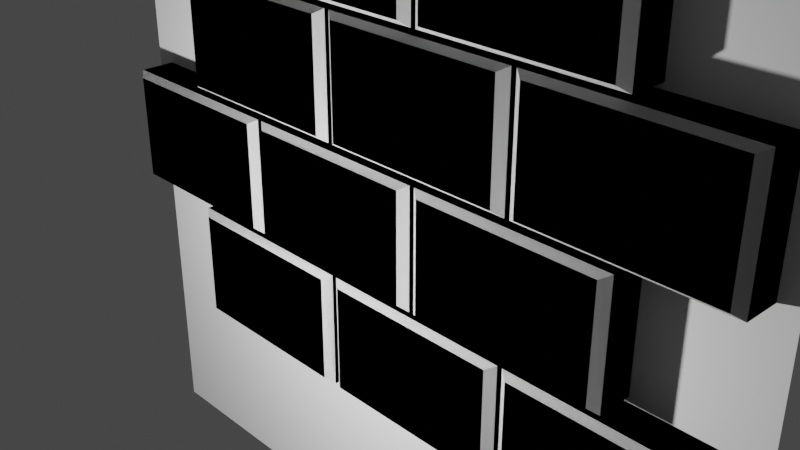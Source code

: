 # Source: wallStone.blend  (saved by Blender 3.1.7; exported with 4.5.12 LTS)
import bpy
from mathutils import Matrix  # noqa: F401  (used for matrix-valued properties, if any)

bpy.ops.wm.read_factory_settings(use_empty=True)
scene = bpy.context.scene
scene.name = 'Scene'

# ---- collections
col_collection = bpy.data.collections.new('Collection'); scene.collection.children.link(col_collection)

# ---- world
world_world = bpy.data.worlds.new('World'); scene.world = world_world
world_world.use_nodes = True; world_world.node_tree.nodes.clear()
_N = world_world.node_tree.nodes; _L = world_world.node_tree.links
n0 = _N.new('ShaderNodeOutputWorld'); n0.name = 'World Output'; n0.location = (300, 300)
n1 = _N.new('ShaderNodeBackground'); n1.name = 'Background'; n1.location = (10, 300)
n1.inputs[0].default_value = (0.05088, 0.05088, 0.05088, 1.0)
_L.new(n1.outputs[0], n0.inputs[0])
n0.is_active_output = True
world_world.color = (0.05088, 0.05088, 0.05088)
world_world.use_sun_shadow = False
world_world.sun_shadow_jitter_overblur = 0.0

# ---- cameras
cam_camera = bpy.data.cameras.new('Camera')
cam_camera.clip_end = 100.0
cam_camera.ortho_scale = 7.314

# ---- lights
light_light = bpy.data.lights.new('Light', 'POINT')
light_light.transmission_factor = 0.0
light_light.energy = 1000.0
light_light.shadow_soft_size = 0.1
light_light.shadow_maximum_resolution = 0.006
light_light.use_absolute_resolution = True

# ---- meshes
me_plane = bpy.data.meshes.new('Plane')
me_plane.from_pydata([(-1.0, -1.0, 0.0), (1.0, -1.0, 0.0), (-1.0, 1.0, 0.0), (1.0, 1.0, 0.0)], [], [(0, 1, 3, 2)])
_uv = me_plane.uv_layers.new(name='UVMap')
_uv.uv.foreach_set('vector', [0.0, 0.0, 1.0, 0.0, 1.0, 1.0, 0.0, 1.0])
me_plane.use_remesh_fix_poles = True
me_plane.use_remesh_preserve_attributes = False
me_plane.update()
me_cube_018 = bpy.data.meshes.new('Cube.018')
me_cube_018.from_pydata([(1.025, -0.7112, 9.317), (0.9365, -1.0, 9.228), (1.025, -0.7112, 7.317), (0.9365, -1.0, 7.406), (-0.9747, -0.7112, 9.317), (-0.8859, -1.0, 9.228), (1.024, -0.7112, 5.112), (0.9351, -1.0, 5.023), (1.024, -0.7112, 3.112), (0.9351, -1.0, 3.201), (-0.9761, -0.7112, 5.112), (-0.8872, -1.0, 5.023), (-0.9761, -0.7112, 3.112), (-0.8872, -1.0, 3.201), (1.024, 1.0, 5.112), (1.024, 1.0, 3.112), (-0.9761, 1.0, 5.112), (-0.9761, 1.0, 3.112), (-3.079, -0.7112, 5.112), (-3.168, -1.0, 5.023), (-3.079, -0.7112, 3.112), (-3.168, -1.0, 3.201), (-5.079, -0.7112, 5.112), (-4.99, -1.0, 5.023), (-5.079, -0.7112, 3.112), (-4.99, -1.0, 3.201), (-3.079, 1.0, 5.112), (-3.079, 1.0, 3.112), (-5.079, 1.0, 5.112), (-5.079, 1.0, 3.112), (-1.028, -0.7112, 5.112), (-1.116, -1.0, 5.023), (-1.028, -0.7112, 3.112), (-1.116, -1.0, 3.201), (-3.028, -0.7112, 5.112), (-2.939, -1.0, 5.023), (-3.028, -0.7112, 3.112), (-2.939, -1.0, 3.201), (-1.028, 1.0, 5.112), (-1.028, 1.0, 3.112), (-3.028, 1.0, 5.112), (-3.028, 1.0, 3.112), (-4.055, 1.0, 5.202), (-4.055, 1.0, 7.202), (-2.055, 1.0, 5.202), (-2.055, 1.0, 7.202), (-3.966, -1.0, 5.291), (-4.055, -0.7112, 5.202), (-3.966, -1.0, 7.114), (-4.055, -0.7112, 7.202), (-2.144, -1.0, 5.291), (-2.055, -0.7112, 5.202), (-2.144, -1.0, 7.114), (-2.055, -0.7112, 7.202), (-6.107, 1.0, 5.202), (-6.107, 1.0, 7.202), (-4.107, 1.0, 5.202), (-4.107, 1.0, 7.202), (-6.018, -1.0, 5.291), (-6.107, -0.7112, 5.202), (-0.9747, -0.7112, 7.317), (-0.8859, -1.0, 7.406), (-6.018, -1.0, 7.114), (-6.107, -0.7112, 7.202), (1.025, 1.0, 9.317), (1.025, 1.0, 7.317), (-0.9747, 1.0, 9.317), (-0.9747, 1.0, 7.317), (-4.195, -1.0, 5.291), (-4.107, -0.7112, 5.202), (-4.195, -1.0, 7.114), (-4.107, -0.7112, 7.202), (-2.003, 1.0, 5.202), (-2.003, 1.0, 7.202), (-0.003475, 1.0, 5.202), (-0.003475, 1.0, 7.202), (-1.915, -1.0, 5.291), (-2.003, -0.7112, 5.202), (-1.915, -1.0, 7.114), (-2.003, -0.7112, 7.202), (-0.09228, -1.0, 5.291), (-0.003475, -0.7112, 5.202), (-0.09228, -1.0, 7.114), (-0.003475, -0.7112, 7.202), (-3.078, -0.7112, 9.317), (-3.167, -1.0, 9.228), (-3.078, -0.7112, 7.317), (-3.167, -1.0, 7.406), (-5.078, -0.7112, 9.317), (-4.989, -1.0, 9.228), (-5.078, -0.7112, 7.317), (-4.989, -1.0, 7.406), (-3.078, 1.0, 9.317), (-3.078, 1.0, 7.317), (-5.078, 1.0, 9.317), (-5.078, 1.0, 7.317), (-1.026, -0.7112, 9.317), (-1.115, -1.0, 9.228), (-1.026, -0.7112, 7.317), (-1.115, -1.0, 7.406), (-3.026, -0.7112, 9.317), (-2.938, -1.0, 9.228), (-3.026, -0.7112, 7.317), (-2.938, -1.0, 7.406), (-1.026, 1.0, 9.317), (-1.026, 1.0, 7.317), (-3.026, 1.0, 9.317), (-3.026, 1.0, 7.317), (-1.998, 1.0, 9.408), (-1.998, 1.0, 11.41), (0.001891, 1.0, 9.408), (0.001891, 1.0, 11.41), (-1.909, -1.0, 9.497), (-1.998, -0.7112, 9.408), (-1.909, -1.0, 11.32), (-1.998, -0.7112, 11.41), (-0.08692, -1.0, 9.497), (0.001891, -0.7112, 9.408), (-0.08692, -1.0, 11.32), (0.001891, -0.7112, 11.41), (-4.05, 1.0, 9.408), (-4.05, 1.0, 11.41), (-2.05, 1.0, 9.408), (-2.05, 1.0, 11.41), (-3.961, -1.0, 9.497), (-4.05, -0.7112, 9.408), (-3.961, -1.0, 11.32), (-4.05, -0.7112, 11.41), (-2.139, -1.0, 9.497), (-2.05, -0.7112, 9.408), (-2.139, -1.0, 11.32), (-2.05, -0.7112, 11.41), (-6.101, 1.0, 9.408), (-6.101, 1.0, 11.41), (-4.101, 1.0, 9.408), (-4.101, 1.0, 11.41), (-6.012, -1.0, 9.497), (-6.101, -0.7112, 9.408), (-6.012, -1.0, 11.32), (-6.101, -0.7112, 11.41), (-4.19, -1.0, 9.497), (-4.101, -0.7112, 9.408), (-4.19, -1.0, 11.32), (-4.101, -0.7112, 11.41)], [], [(60, 4, 66, 67), (64, 66, 4, 0), (19, 21, 20, 18), (9, 7, 11, 13), (12, 10, 16, 17), (26, 28, 22, 18), (27, 26, 18, 20), (17, 16, 14, 15), (29, 27, 20, 24), (14, 16, 10, 6), (21, 19, 23, 25), (18, 22, 23, 19), (24, 20, 21, 25), (25, 23, 22, 24), (29, 28, 26, 27), (39, 38, 30, 32), (30, 34, 35, 31), (24, 22, 28, 29), (36, 32, 33, 37), (31, 33, 32, 30), (33, 31, 35, 37), (37, 35, 34, 36), (41, 39, 32, 36), (38, 40, 34, 30), (41, 40, 38, 39), (15, 14, 6, 8), (6, 10, 11, 7), (36, 34, 40, 41), (12, 8, 9, 13), (7, 9, 8, 6), (72, 74, 81, 77), (17, 15, 8, 12), (76, 78, 79, 77), (13, 11, 10, 12), (83, 79, 78, 82), (77, 81, 80, 76), (50, 52, 48, 46), (74, 75, 83, 81), (47, 49, 43, 42), (42, 43, 45, 44), (42, 44, 51, 47), (82, 80, 81, 83), (46, 48, 49, 47), (45, 43, 49, 53), (53, 49, 48, 52), (47, 51, 50, 46), (68, 70, 62, 58), (44, 45, 53, 51), (59, 63, 55, 54), (54, 55, 57, 56), (59, 69, 68, 58), (52, 50, 51, 53), (71, 63, 62, 70), (67, 66, 64, 65), (58, 62, 63, 59), (3, 1, 5, 61), (56, 57, 71, 69), (54, 56, 69, 59), (70, 68, 69, 71), (57, 55, 63, 71), (85, 87, 86, 84), (72, 73, 75, 74), (77, 79, 73, 72), (80, 82, 78, 76), (95, 93, 86, 90), (90, 86, 87, 91), (93, 92, 84, 86), (84, 88, 89, 85), (91, 89, 88, 90), (75, 73, 79, 83), (97, 99, 98, 96), (92, 94, 88, 84), (87, 85, 89, 91), (90, 88, 94, 95), (107, 105, 98, 102), (102, 98, 99, 103), (105, 104, 96, 98), (96, 100, 101, 97), (103, 101, 100, 102), (95, 94, 92, 93), (1, 3, 2, 0), (104, 106, 100, 96), (99, 97, 101, 103), (102, 100, 106, 107), (67, 65, 2, 60), (60, 2, 3, 61), (65, 64, 0, 2), (0, 4, 5, 1), (61, 5, 4, 60), (107, 106, 104, 105), (116, 118, 114, 112), (108, 109, 111, 110), (111, 109, 115, 119), (113, 115, 109, 108), (110, 111, 119, 117), (112, 114, 115, 113), (118, 116, 117, 119), (113, 117, 116, 112), (119, 115, 114, 118), (108, 110, 117, 113), (128, 130, 126, 124), (120, 121, 123, 122), (123, 121, 127, 131), (125, 127, 121, 120), (122, 123, 131, 129), (124, 126, 127, 125), (130, 128, 129, 131), (125, 129, 128, 124), (131, 127, 126, 130), (120, 122, 129, 125), (140, 142, 138, 136), (132, 133, 135, 134), (135, 133, 139, 143), (137, 139, 133, 132), (134, 135, 143, 141), (136, 138, 139, 137), (142, 140, 141, 143), (137, 141, 140, 136), (143, 139, 138, 142), (132, 134, 141, 137)])
_uv = me_cube_018.uv_layers.new(name='UVMap')
_uv.uv.foreach_set('vector', [0.375, 0.0361, 0.625, 0.0361, 0.625, 0.25, 0.375, 0.25, 0.625, 0.5, 0.875, 0.5, 0.875, 0.7139, 0.625, 0.7139, 0.6139, 0.7611, 0.3861, 0.7611, 0.375, 0.7139, 0.625, 0.7139, 0.3861, 0.7611, 0.6139, 0.7611, 0.6139, 0.9889, 0.3861, 0.9889, 0.375, 0.0361, 0.625, 0.0361, 0.625, 0.25, 0.375, 0.25, 0.625, 0.5, 0.875, 0.5, 0.875, 0.7139, 0.625, 0.7139, 0.375, 0.5, 0.625, 0.5, 0.625, 0.7139, 0.375, 0.7139, 0.375, 0.25, 0.625, 0.25, 0.625, 0.5, 0.375, 0.5, 0.125, 0.5, 0.375, 0.5, 0.375, 0.7139, 0.125, 0.7139, 0.625, 0.5, 0.875, 0.5, 0.875, 0.7139, 0.625, 0.7139, 0.3861, 0.7611, 0.6139, 0.7611, 0.6139, 0.9889, 0.3861, 0.9889, 0.6375, 0.75, 0.6313, 1.006, 0.6139, 0.9889, 0.6139, 0.7611, 0.3687, 1.006, 0.3625, 0.75, 0.3861, 0.7611, 0.3861, 0.9889, 0.3861, 0.9889, 0.6139, 0.9889, 0.6313, 1.006, 0.3687, 1.006, 0.375, 0.25, 0.625, 0.25, 0.625, 0.5, 0.375, 0.5, 0.375, 0.5, 0.625, 0.5, 0.625, 0.7139, 0.375, 0.7139, 0.6375, 0.75, 0.6313, 1.006, 0.6139, 0.9889, 0.6139, 0.7611, 0.375, 0.0361, 0.625, 0.0361, 0.625, 0.25, 0.375, 0.25, 0.3687, 1.006, 0.3625, 0.75, 0.3861, 0.7611, 0.3861, 0.9889, 0.6139, 0.7611, 0.3861, 0.7611, 0.375, 0.7139, 0.625, 0.7139, 0.3861, 0.7611, 0.6139, 0.7611, 0.6139, 0.9889, 0.3861, 0.9889, 0.3861, 0.9889, 0.6139, 0.9889, 0.6313, 1.006, 0.3687, 1.006, 0.125, 0.5, 0.375, 0.5, 0.375, 0.7139, 0.125, 0.7139, 0.625, 0.5, 0.875, 0.5, 0.875, 0.7139, 0.625, 0.7139, 0.375, 0.25, 0.625, 0.25, 0.625, 0.5, 0.375, 0.5, 0.375, 0.5, 0.625, 0.5, 0.625, 0.7139, 0.375, 0.7139, 0.6375, 0.75, 0.6313, 1.006, 0.6139, 0.9889, 0.6139, 0.7611, 0.375, 0.0361, 0.625, 0.0361, 0.625, 0.25, 0.375, 0.25, 0.3687, 1.006, 0.3625, 0.75, 0.3861, 0.7611, 0.3861, 0.9889, 0.6139, 0.7611, 0.3861, 0.7611, 0.375, 0.7139, 0.625, 0.7139, 0.125, 0.5, 0.375, 0.5, 0.375, 0.7139, 0.125, 0.7139, 0.125, 0.5, 0.375, 0.5, 0.375, 0.7139, 0.125, 0.7139, 0.3861, 0.9889, 0.6139, 0.9889, 0.6313, 1.006, 0.3687, 1.006, 0.3861, 0.9889, 0.6139, 0.9889, 0.6313, 1.006, 0.3687, 1.006, 0.6375, 0.75, 0.6313, 1.006, 0.6139, 0.9889, 0.6139, 0.7611, 0.3687, 1.006, 0.3625, 0.75, 0.3861, 0.7611, 0.3861, 0.9889, 0.3861, 0.7611, 0.6139, 0.7611, 0.6139, 0.9889, 0.3861, 0.9889, 0.375, 0.5, 0.625, 0.5, 0.625, 0.7139, 0.375, 0.7139, 0.375, 0.0361, 0.625, 0.0361, 0.625, 0.25, 0.375, 0.25, 0.375, 0.25, 0.625, 0.25, 0.625, 0.5, 0.375, 0.5, 0.125, 0.5, 0.375, 0.5, 0.375, 0.7139, 0.125, 0.7139, 0.6139, 0.7611, 0.3861, 0.7611, 0.375, 0.7139, 0.625, 0.7139, 0.3861, 0.9889, 0.6139, 0.9889, 0.6313, 1.006, 0.3687, 1.006, 0.625, 0.5, 0.875, 0.5, 0.875, 0.7139, 0.625, 0.7139, 0.6375, 0.75, 0.6313, 1.006, 0.6139, 0.9889, 0.6139, 0.7611, 0.3687, 1.006, 0.3625, 0.75, 0.3861, 0.7611, 0.3861, 0.9889, 0.3861, 0.7611, 0.6139, 0.7611, 0.6139, 0.9889, 0.3861, 0.9889, 0.375, 0.5, 0.625, 0.5, 0.625, 0.7139, 0.375, 0.7139, 0.375, 0.0361, 0.625, 0.0361, 0.625, 0.25, 0.375, 0.25, 0.375, 0.25, 0.625, 0.25, 0.625, 0.5, 0.375, 0.5, 0.3687, 1.006, 0.3625, 0.75, 0.3861, 0.7611, 0.3861, 0.9889, 0.6139, 0.7611, 0.3861, 0.7611, 0.375, 0.7139, 0.625, 0.7139, 0.6375, 0.75, 0.6313, 1.006, 0.6139, 0.9889, 0.6139, 0.7611, 0.375, 0.25, 0.625, 0.25, 0.625, 0.5, 0.375, 0.5, 0.3861, 0.9889, 0.6139, 0.9889, 0.6313, 1.006, 0.3687, 1.006, 0.3861, 0.7611, 0.6139, 0.7611, 0.6139, 0.9889, 0.3861, 0.9889, 0.375, 0.5, 0.625, 0.5, 0.625, 0.7139, 0.375, 0.7139, 0.125, 0.5, 0.375, 0.5, 0.375, 0.7139, 0.125, 0.7139, 0.6139, 0.7611, 0.3861, 0.7611, 0.375, 0.7139, 0.625, 0.7139, 0.625, 0.5, 0.875, 0.5, 0.875, 0.7139, 0.625, 0.7139, 0.6139, 0.7611, 0.3861, 0.7611, 0.375, 0.7139, 0.625, 0.7139, 0.375, 0.25, 0.625, 0.25, 0.625, 0.5, 0.375, 0.5, 0.375, 0.0361, 0.625, 0.0361, 0.625, 0.25, 0.375, 0.25, 0.3861, 0.7611, 0.6139, 0.7611, 0.6139, 0.9889, 0.3861, 0.9889, 0.125, 0.5, 0.375, 0.5, 0.375, 0.7139, 0.125, 0.7139, 0.3687, 1.006, 0.3625, 0.75, 0.3861, 0.7611, 0.3861, 0.9889, 0.375, 0.5, 0.625, 0.5, 0.625, 0.7139, 0.375, 0.7139, 0.6375, 0.75, 0.6313, 1.006, 0.6139, 0.9889, 0.6139, 0.7611, 0.3861, 0.9889, 0.6139, 0.9889, 0.6313, 1.006, 0.3687, 1.006, 0.625, 0.5, 0.875, 0.5, 0.875, 0.7139, 0.625, 0.7139, 0.6139, 0.7611, 0.3861, 0.7611, 0.375, 0.7139, 0.625, 0.7139, 0.625, 0.5, 0.875, 0.5, 0.875, 0.7139, 0.625, 0.7139, 0.3861, 0.7611, 0.6139, 0.7611, 0.6139, 0.9889, 0.3861, 0.9889, 0.375, 0.0361, 0.625, 0.0361, 0.625, 0.25, 0.375, 0.25, 0.125, 0.5, 0.375, 0.5, 0.375, 0.7139, 0.125, 0.7139, 0.3687, 1.006, 0.3625, 0.75, 0.3861, 0.7611, 0.3861, 0.9889, 0.375, 0.5, 0.625, 0.5, 0.625, 0.7139, 0.375, 0.7139, 0.6375, 0.75, 0.6313, 1.006, 0.6139, 0.9889, 0.6139, 0.7611, 0.3861, 0.9889, 0.6139, 0.9889, 0.6313, 1.006, 0.3687, 1.006, 0.375, 0.25, 0.625, 0.25, 0.625, 0.5, 0.375, 0.5, 0.6139, 0.7611, 0.3861, 0.7611, 0.375, 0.7139, 0.625, 0.7139, 0.625, 0.5, 0.875, 0.5, 0.875, 0.7139, 0.625, 0.7139, 0.3861, 0.7611, 0.6139, 0.7611, 0.6139, 0.9889, 0.3861, 0.9889, 0.375, 0.0361, 0.625, 0.0361, 0.625, 0.25, 0.375, 0.25, 0.125, 0.5, 0.375, 0.5, 0.375, 0.7139, 0.125, 0.7139, 0.3687, 1.006, 0.3625, 0.75, 0.3861, 0.7611, 0.3861, 0.9889, 0.375, 0.5, 0.625, 0.5, 0.625, 0.7139, 0.375, 0.7139, 0.6375, 0.75, 0.6313, 1.006, 0.6139, 0.9889, 0.6139, 0.7611, 0.3861, 0.9889, 0.6139, 0.9889, 0.6313, 1.006, 0.3687, 1.006, 0.375, 0.25, 0.625, 0.25, 0.625, 0.5, 0.375, 0.5, 0.3861, 0.7611, 0.6139, 0.7611, 0.6139, 0.9889, 0.3861, 0.9889, 0.375, 0.25, 0.625, 0.25, 0.625, 0.5, 0.375, 0.5, 0.625, 0.5, 0.875, 0.5, 0.875, 0.7139, 0.625, 0.7139, 0.375, 0.0361, 0.625, 0.0361, 0.625, 0.25, 0.375, 0.25, 0.375, 0.5, 0.625, 0.5, 0.625, 0.7139, 0.375, 0.7139, 0.3861, 0.9889, 0.6139, 0.9889, 0.6313, 1.006, 0.3687, 1.006, 0.6139, 0.7611, 0.3861, 0.7611, 0.375, 0.7139, 0.625, 0.7139, 0.3687, 1.006, 0.3625, 0.75, 0.3861, 0.7611, 0.3861, 0.9889, 0.6375, 0.75, 0.6313, 1.006, 0.6139, 0.9889, 0.6139, 0.7611, 0.125, 0.5, 0.375, 0.5, 0.375, 0.7139, 0.125, 0.7139, 0.3861, 0.7611, 0.6139, 0.7611, 0.6139, 0.9889, 0.3861, 0.9889, 0.375, 0.25, 0.625, 0.25, 0.625, 0.5, 0.375, 0.5, 0.625, 0.5, 0.875, 0.5, 0.875, 0.7139, 0.625, 0.7139, 0.375, 0.0361, 0.625, 0.0361, 0.625, 0.25, 0.375, 0.25, 0.375, 0.5, 0.625, 0.5, 0.625, 0.7139, 0.375, 0.7139, 0.3861, 0.9889, 0.6139, 0.9889, 0.6313, 1.006, 0.3687, 1.006, 0.6139, 0.7611, 0.3861, 0.7611, 0.375, 0.7139, 0.625, 0.7139, 0.3687, 1.006, 0.3625, 0.75, 0.3861, 0.7611, 0.3861, 0.9889, 0.6375, 0.75, 0.6313, 1.006, 0.6139, 0.9889, 0.6139, 0.7611, 0.125, 0.5, 0.375, 0.5, 0.375, 0.7139, 0.125, 0.7139, 0.3861, 0.7611, 0.6139, 0.7611, 0.6139, 0.9889, 0.3861, 0.9889, 0.375, 0.25, 0.625, 0.25, 0.625, 0.5, 0.375, 0.5, 0.625, 0.5, 0.875, 0.5, 0.875, 0.7139, 0.625, 0.7139, 0.375, 0.0361, 0.625, 0.0361, 0.625, 0.25, 0.375, 0.25, 0.375, 0.5, 0.625, 0.5, 0.625, 0.7139, 0.375, 0.7139, 0.3861, 0.9889, 0.6139, 0.9889, 0.6313, 1.006, 0.3687, 1.006, 0.6139, 0.7611, 0.3861, 0.7611, 0.375, 0.7139, 0.625, 0.7139, 0.3687, 1.006, 0.3625, 0.75, 0.3861, 0.7611, 0.3861, 0.9889, 0.6375, 0.75, 0.6313, 1.006, 0.6139, 0.9889, 0.6139, 0.7611, 0.125, 0.5, 0.375, 0.5, 0.375, 0.7139, 0.125, 0.7139])
me_cube_018.use_remesh_fix_poles = True
me_cube_018.use_remesh_preserve_attributes = False
me_cube_018.update()
me_cube_020 = bpy.data.meshes.new('Cube.020')
me_cube_020.from_pydata([(1.025, -0.7112, 9.317), (0.9365, -1.0, 9.228), (1.025, -0.7112, 7.317), (0.9365, -1.0, 7.406), (-0.9747, -0.7112, 9.317), (-0.8859, -1.0, 9.228), (1.024, -0.7112, 5.112), (0.9351, -1.0, 5.023), (1.024, -0.7112, 3.112), (0.9351, -1.0, 3.201), (-0.9761, -0.7112, 5.112), (-0.8872, -1.0, 5.023), (-0.9761, -0.7112, 3.112), (-0.8872, -1.0, 3.201), (1.024, 1.0, 5.112), (1.024, 1.0, 3.112), (-0.9761, 1.0, 5.112), (-0.9761, 1.0, 3.112), (-3.079, -0.7112, 5.112), (-3.168, -1.0, 5.023), (-3.079, -0.7112, 3.112), (-3.168, -1.0, 3.201), (-5.079, -0.7112, 5.112), (-4.99, -1.0, 5.023), (-5.079, -0.7112, 3.112), (-4.99, -1.0, 3.201), (-3.079, 1.0, 5.112), (-3.079, 1.0, 3.112), (-5.079, 1.0, 5.112), (-5.079, 1.0, 3.112), (-1.028, -0.7112, 5.112), (-1.116, -1.0, 5.023), (-1.028, -0.7112, 3.112), (-1.116, -1.0, 3.201), (-3.028, -0.7112, 5.112), (-2.939, -1.0, 5.023), (-3.028, -0.7112, 3.112), (-2.939, -1.0, 3.201), (-1.028, 1.0, 5.112), (-1.028, 1.0, 3.112), (-3.028, 1.0, 5.112), (-3.028, 1.0, 3.112), (-4.055, 1.0, 5.202), (-4.055, 1.0, 7.202), (-2.055, 1.0, 5.202), (-2.055, 1.0, 7.202), (-3.966, -1.0, 5.291), (-4.055, -0.7112, 5.202), (-3.966, -1.0, 7.114), (-4.055, -0.7112, 7.202), (-2.144, -1.0, 5.291), (-2.055, -0.7112, 5.202), (-2.144, -1.0, 7.114), (-2.055, -0.7112, 7.202), (-6.107, 1.0, 5.202), (-6.107, 1.0, 7.202), (-4.107, 1.0, 5.202), (-4.107, 1.0, 7.202), (-6.018, -1.0, 5.291), (-6.107, -0.7112, 5.202), (-0.9747, -0.7112, 7.317), (-0.8859, -1.0, 7.406), (-6.018, -1.0, 7.114), (-6.107, -0.7112, 7.202), (1.025, 1.0, 9.317), (1.025, 1.0, 7.317), (-0.9747, 1.0, 9.317), (-0.9747, 1.0, 7.317), (-4.195, -1.0, 5.291), (-4.107, -0.7112, 5.202), (-4.195, -1.0, 7.114), (-4.107, -0.7112, 7.202), (-2.003, 1.0, 5.202), (-2.003, 1.0, 7.202), (-0.003475, 1.0, 5.202), (-0.003475, 1.0, 7.202), (-1.915, -1.0, 5.291), (-2.003, -0.7112, 5.202), (-1.915, -1.0, 7.114), (-2.003, -0.7112, 7.202), (-0.09228, -1.0, 5.291), (-0.003475, -0.7112, 5.202), (-0.09228, -1.0, 7.114), (-0.003475, -0.7112, 7.202), (-3.078, -0.7112, 9.317), (-3.167, -1.0, 9.228), (-3.078, -0.7112, 7.317), (-3.167, -1.0, 7.406), (-5.078, -0.7112, 9.317), (-4.989, -1.0, 9.228), (-5.078, -0.7112, 7.317), (-4.989, -1.0, 7.406), (-3.078, 1.0, 9.317), (-3.078, 1.0, 7.317), (-5.078, 1.0, 9.317), (-5.078, 1.0, 7.317), (-1.026, -0.7112, 9.317), (-1.115, -1.0, 9.228), (-1.026, -0.7112, 7.317), (-1.115, -1.0, 7.406), (-3.026, -0.7112, 9.317), (-2.938, -1.0, 9.228), (-3.026, -0.7112, 7.317), (-2.938, -1.0, 7.406), (-1.026, 1.0, 9.317), (-1.026, 1.0, 7.317), (-3.026, 1.0, 9.317), (-3.026, 1.0, 7.317), (-1.998, 1.0, 9.408), (-1.998, 1.0, 11.41), (0.001891, 1.0, 9.408), (0.001891, 1.0, 11.41), (-1.909, -1.0, 9.497), (-1.998, -0.7112, 9.408), (-1.909, -1.0, 11.32), (-1.998, -0.7112, 11.41), (-0.08692, -1.0, 9.497), (0.001891, -0.7112, 9.408), (-0.08692, -1.0, 11.32), (0.001891, -0.7112, 11.41), (-4.05, 1.0, 9.408), (-4.05, 1.0, 11.41), (-2.05, 1.0, 9.408), (-2.05, 1.0, 11.41), (-3.961, -1.0, 9.497), (-4.05, -0.7112, 9.408), (-3.961, -1.0, 11.32), (-4.05, -0.7112, 11.41), (-2.139, -1.0, 9.497), (-2.05, -0.7112, 9.408), (-2.139, -1.0, 11.32), (-2.05, -0.7112, 11.41), (-6.101, 1.0, 9.408), (-6.101, 1.0, 11.41), (-4.101, 1.0, 9.408), (-4.101, 1.0, 11.41), (-6.012, -1.0, 9.497), (-6.101, -0.7112, 9.408), (-6.012, -1.0, 11.32), (-6.101, -0.7112, 11.41), (-4.19, -1.0, 9.497), (-4.101, -0.7112, 9.408), (-4.19, -1.0, 11.32), (-4.101, -0.7112, 11.41)], [], [(60, 4, 66, 67), (64, 66, 4, 0), (19, 21, 20, 18), (9, 7, 11, 13), (12, 10, 16, 17), (26, 28, 22, 18), (27, 26, 18, 20), (17, 16, 14, 15), (29, 27, 20, 24), (14, 16, 10, 6), (21, 19, 23, 25), (18, 22, 23, 19), (24, 20, 21, 25), (25, 23, 22, 24), (29, 28, 26, 27), (39, 38, 30, 32), (30, 34, 35, 31), (24, 22, 28, 29), (36, 32, 33, 37), (31, 33, 32, 30), (33, 31, 35, 37), (37, 35, 34, 36), (41, 39, 32, 36), (38, 40, 34, 30), (41, 40, 38, 39), (15, 14, 6, 8), (6, 10, 11, 7), (36, 34, 40, 41), (12, 8, 9, 13), (7, 9, 8, 6), (72, 74, 81, 77), (17, 15, 8, 12), (76, 78, 79, 77), (13, 11, 10, 12), (83, 79, 78, 82), (77, 81, 80, 76), (50, 52, 48, 46), (74, 75, 83, 81), (47, 49, 43, 42), (42, 43, 45, 44), (42, 44, 51, 47), (82, 80, 81, 83), (46, 48, 49, 47), (45, 43, 49, 53), (53, 49, 48, 52), (47, 51, 50, 46), (68, 70, 62, 58), (44, 45, 53, 51), (59, 63, 55, 54), (54, 55, 57, 56), (59, 69, 68, 58), (52, 50, 51, 53), (71, 63, 62, 70), (67, 66, 64, 65), (58, 62, 63, 59), (3, 1, 5, 61), (56, 57, 71, 69), (54, 56, 69, 59), (70, 68, 69, 71), (57, 55, 63, 71), (85, 87, 86, 84), (72, 73, 75, 74), (77, 79, 73, 72), (80, 82, 78, 76), (95, 93, 86, 90), (90, 86, 87, 91), (93, 92, 84, 86), (84, 88, 89, 85), (91, 89, 88, 90), (75, 73, 79, 83), (97, 99, 98, 96), (92, 94, 88, 84), (87, 85, 89, 91), (90, 88, 94, 95), (107, 105, 98, 102), (102, 98, 99, 103), (105, 104, 96, 98), (96, 100, 101, 97), (103, 101, 100, 102), (95, 94, 92, 93), (1, 3, 2, 0), (104, 106, 100, 96), (99, 97, 101, 103), (102, 100, 106, 107), (67, 65, 2, 60), (60, 2, 3, 61), (65, 64, 0, 2), (0, 4, 5, 1), (61, 5, 4, 60), (107, 106, 104, 105), (116, 118, 114, 112), (108, 109, 111, 110), (111, 109, 115, 119), (113, 115, 109, 108), (110, 111, 119, 117), (112, 114, 115, 113), (118, 116, 117, 119), (113, 117, 116, 112), (119, 115, 114, 118), (108, 110, 117, 113), (128, 130, 126, 124), (120, 121, 123, 122), (123, 121, 127, 131), (125, 127, 121, 120), (122, 123, 131, 129), (124, 126, 127, 125), (130, 128, 129, 131), (125, 129, 128, 124), (131, 127, 126, 130), (120, 122, 129, 125), (140, 142, 138, 136), (132, 133, 135, 134), (135, 133, 139, 143), (137, 139, 133, 132), (134, 135, 143, 141), (136, 138, 139, 137), (142, 140, 141, 143), (137, 141, 140, 136), (143, 139, 138, 142), (132, 134, 141, 137)])
_uv = me_cube_020.uv_layers.new(name='UVMap')
_uv.uv.foreach_set('vector', [0.375, 0.0361, 0.625, 0.0361, 0.625, 0.25, 0.375, 0.25, 0.625, 0.5, 0.875, 0.5, 0.875, 0.7139, 0.625, 0.7139, 0.6139, 0.7611, 0.3861, 0.7611, 0.375, 0.7139, 0.625, 0.7139, 0.3861, 0.7611, 0.6139, 0.7611, 0.6139, 0.9889, 0.3861, 0.9889, 0.375, 0.0361, 0.625, 0.0361, 0.625, 0.25, 0.375, 0.25, 0.625, 0.5, 0.875, 0.5, 0.875, 0.7139, 0.625, 0.7139, 0.375, 0.5, 0.625, 0.5, 0.625, 0.7139, 0.375, 0.7139, 0.375, 0.25, 0.625, 0.25, 0.625, 0.5, 0.375, 0.5, 0.125, 0.5, 0.375, 0.5, 0.375, 0.7139, 0.125, 0.7139, 0.625, 0.5, 0.875, 0.5, 0.875, 0.7139, 0.625, 0.7139, 0.3861, 0.7611, 0.6139, 0.7611, 0.6139, 0.9889, 0.3861, 0.9889, 0.6375, 0.75, 0.6313, 1.006, 0.6139, 0.9889, 0.6139, 0.7611, 0.3687, 1.006, 0.3625, 0.75, 0.3861, 0.7611, 0.3861, 0.9889, 0.3861, 0.9889, 0.6139, 0.9889, 0.6313, 1.006, 0.3687, 1.006, 0.375, 0.25, 0.625, 0.25, 0.625, 0.5, 0.375, 0.5, 0.375, 0.5, 0.625, 0.5, 0.625, 0.7139, 0.375, 0.7139, 0.6375, 0.75, 0.6313, 1.006, 0.6139, 0.9889, 0.6139, 0.7611, 0.375, 0.0361, 0.625, 0.0361, 0.625, 0.25, 0.375, 0.25, 0.3687, 1.006, 0.3625, 0.75, 0.3861, 0.7611, 0.3861, 0.9889, 0.6139, 0.7611, 0.3861, 0.7611, 0.375, 0.7139, 0.625, 0.7139, 0.3861, 0.7611, 0.6139, 0.7611, 0.6139, 0.9889, 0.3861, 0.9889, 0.3861, 0.9889, 0.6139, 0.9889, 0.6313, 1.006, 0.3687, 1.006, 0.125, 0.5, 0.375, 0.5, 0.375, 0.7139, 0.125, 0.7139, 0.625, 0.5, 0.875, 0.5, 0.875, 0.7139, 0.625, 0.7139, 0.375, 0.25, 0.625, 0.25, 0.625, 0.5, 0.375, 0.5, 0.375, 0.5, 0.625, 0.5, 0.625, 0.7139, 0.375, 0.7139, 0.6375, 0.75, 0.6313, 1.006, 0.6139, 0.9889, 0.6139, 0.7611, 0.375, 0.0361, 0.625, 0.0361, 0.625, 0.25, 0.375, 0.25, 0.3687, 1.006, 0.3625, 0.75, 0.3861, 0.7611, 0.3861, 0.9889, 0.6139, 0.7611, 0.3861, 0.7611, 0.375, 0.7139, 0.625, 0.7139, 0.125, 0.5, 0.375, 0.5, 0.375, 0.7139, 0.125, 0.7139, 0.125, 0.5, 0.375, 0.5, 0.375, 0.7139, 0.125, 0.7139, 0.3861, 0.9889, 0.6139, 0.9889, 0.6313, 1.006, 0.3687, 1.006, 0.3861, 0.9889, 0.6139, 0.9889, 0.6313, 1.006, 0.3687, 1.006, 0.6375, 0.75, 0.6313, 1.006, 0.6139, 0.9889, 0.6139, 0.7611, 0.3687, 1.006, 0.3625, 0.75, 0.3861, 0.7611, 0.3861, 0.9889, 0.3861, 0.7611, 0.6139, 0.7611, 0.6139, 0.9889, 0.3861, 0.9889, 0.375, 0.5, 0.625, 0.5, 0.625, 0.7139, 0.375, 0.7139, 0.375, 0.0361, 0.625, 0.0361, 0.625, 0.25, 0.375, 0.25, 0.375, 0.25, 0.625, 0.25, 0.625, 0.5, 0.375, 0.5, 0.125, 0.5, 0.375, 0.5, 0.375, 0.7139, 0.125, 0.7139, 0.6139, 0.7611, 0.3861, 0.7611, 0.375, 0.7139, 0.625, 0.7139, 0.3861, 0.9889, 0.6139, 0.9889, 0.6313, 1.006, 0.3687, 1.006, 0.625, 0.5, 0.875, 0.5, 0.875, 0.7139, 0.625, 0.7139, 0.6375, 0.75, 0.6313, 1.006, 0.6139, 0.9889, 0.6139, 0.7611, 0.3687, 1.006, 0.3625, 0.75, 0.3861, 0.7611, 0.3861, 0.9889, 0.3861, 0.7611, 0.6139, 0.7611, 0.6139, 0.9889, 0.3861, 0.9889, 0.375, 0.5, 0.625, 0.5, 0.625, 0.7139, 0.375, 0.7139, 0.375, 0.0361, 0.625, 0.0361, 0.625, 0.25, 0.375, 0.25, 0.375, 0.25, 0.625, 0.25, 0.625, 0.5, 0.375, 0.5, 0.3687, 1.006, 0.3625, 0.75, 0.3861, 0.7611, 0.3861, 0.9889, 0.6139, 0.7611, 0.3861, 0.7611, 0.375, 0.7139, 0.625, 0.7139, 0.6375, 0.75, 0.6313, 1.006, 0.6139, 0.9889, 0.6139, 0.7611, 0.375, 0.25, 0.625, 0.25, 0.625, 0.5, 0.375, 0.5, 0.3861, 0.9889, 0.6139, 0.9889, 0.6313, 1.006, 0.3687, 1.006, 0.3861, 0.7611, 0.6139, 0.7611, 0.6139, 0.9889, 0.3861, 0.9889, 0.375, 0.5, 0.625, 0.5, 0.625, 0.7139, 0.375, 0.7139, 0.125, 0.5, 0.375, 0.5, 0.375, 0.7139, 0.125, 0.7139, 0.6139, 0.7611, 0.3861, 0.7611, 0.375, 0.7139, 0.625, 0.7139, 0.625, 0.5, 0.875, 0.5, 0.875, 0.7139, 0.625, 0.7139, 0.6139, 0.7611, 0.3861, 0.7611, 0.375, 0.7139, 0.625, 0.7139, 0.375, 0.25, 0.625, 0.25, 0.625, 0.5, 0.375, 0.5, 0.375, 0.0361, 0.625, 0.0361, 0.625, 0.25, 0.375, 0.25, 0.3861, 0.7611, 0.6139, 0.7611, 0.6139, 0.9889, 0.3861, 0.9889, 0.125, 0.5, 0.375, 0.5, 0.375, 0.7139, 0.125, 0.7139, 0.3687, 1.006, 0.3625, 0.75, 0.3861, 0.7611, 0.3861, 0.9889, 0.375, 0.5, 0.625, 0.5, 0.625, 0.7139, 0.375, 0.7139, 0.6375, 0.75, 0.6313, 1.006, 0.6139, 0.9889, 0.6139, 0.7611, 0.3861, 0.9889, 0.6139, 0.9889, 0.6313, 1.006, 0.3687, 1.006, 0.625, 0.5, 0.875, 0.5, 0.875, 0.7139, 0.625, 0.7139, 0.6139, 0.7611, 0.3861, 0.7611, 0.375, 0.7139, 0.625, 0.7139, 0.625, 0.5, 0.875, 0.5, 0.875, 0.7139, 0.625, 0.7139, 0.3861, 0.7611, 0.6139, 0.7611, 0.6139, 0.9889, 0.3861, 0.9889, 0.375, 0.0361, 0.625, 0.0361, 0.625, 0.25, 0.375, 0.25, 0.125, 0.5, 0.375, 0.5, 0.375, 0.7139, 0.125, 0.7139, 0.3687, 1.006, 0.3625, 0.75, 0.3861, 0.7611, 0.3861, 0.9889, 0.375, 0.5, 0.625, 0.5, 0.625, 0.7139, 0.375, 0.7139, 0.6375, 0.75, 0.6313, 1.006, 0.6139, 0.9889, 0.6139, 0.7611, 0.3861, 0.9889, 0.6139, 0.9889, 0.6313, 1.006, 0.3687, 1.006, 0.375, 0.25, 0.625, 0.25, 0.625, 0.5, 0.375, 0.5, 0.6139, 0.7611, 0.3861, 0.7611, 0.375, 0.7139, 0.625, 0.7139, 0.625, 0.5, 0.875, 0.5, 0.875, 0.7139, 0.625, 0.7139, 0.3861, 0.7611, 0.6139, 0.7611, 0.6139, 0.9889, 0.3861, 0.9889, 0.375, 0.0361, 0.625, 0.0361, 0.625, 0.25, 0.375, 0.25, 0.125, 0.5, 0.375, 0.5, 0.375, 0.7139, 0.125, 0.7139, 0.3687, 1.006, 0.3625, 0.75, 0.3861, 0.7611, 0.3861, 0.9889, 0.375, 0.5, 0.625, 0.5, 0.625, 0.7139, 0.375, 0.7139, 0.6375, 0.75, 0.6313, 1.006, 0.6139, 0.9889, 0.6139, 0.7611, 0.3861, 0.9889, 0.6139, 0.9889, 0.6313, 1.006, 0.3687, 1.006, 0.375, 0.25, 0.625, 0.25, 0.625, 0.5, 0.375, 0.5, 0.3861, 0.7611, 0.6139, 0.7611, 0.6139, 0.9889, 0.3861, 0.9889, 0.375, 0.25, 0.625, 0.25, 0.625, 0.5, 0.375, 0.5, 0.625, 0.5, 0.875, 0.5, 0.875, 0.7139, 0.625, 0.7139, 0.375, 0.0361, 0.625, 0.0361, 0.625, 0.25, 0.375, 0.25, 0.375, 0.5, 0.625, 0.5, 0.625, 0.7139, 0.375, 0.7139, 0.3861, 0.9889, 0.6139, 0.9889, 0.6313, 1.006, 0.3687, 1.006, 0.6139, 0.7611, 0.3861, 0.7611, 0.375, 0.7139, 0.625, 0.7139, 0.3687, 1.006, 0.3625, 0.75, 0.3861, 0.7611, 0.3861, 0.9889, 0.6375, 0.75, 0.6313, 1.006, 0.6139, 0.9889, 0.6139, 0.7611, 0.125, 0.5, 0.375, 0.5, 0.375, 0.7139, 0.125, 0.7139, 0.3861, 0.7611, 0.6139, 0.7611, 0.6139, 0.9889, 0.3861, 0.9889, 0.375, 0.25, 0.625, 0.25, 0.625, 0.5, 0.375, 0.5, 0.625, 0.5, 0.875, 0.5, 0.875, 0.7139, 0.625, 0.7139, 0.375, 0.0361, 0.625, 0.0361, 0.625, 0.25, 0.375, 0.25, 0.375, 0.5, 0.625, 0.5, 0.625, 0.7139, 0.375, 0.7139, 0.3861, 0.9889, 0.6139, 0.9889, 0.6313, 1.006, 0.3687, 1.006, 0.6139, 0.7611, 0.3861, 0.7611, 0.375, 0.7139, 0.625, 0.7139, 0.3687, 1.006, 0.3625, 0.75, 0.3861, 0.7611, 0.3861, 0.9889, 0.6375, 0.75, 0.6313, 1.006, 0.6139, 0.9889, 0.6139, 0.7611, 0.125, 0.5, 0.375, 0.5, 0.375, 0.7139, 0.125, 0.7139, 0.3861, 0.7611, 0.6139, 0.7611, 0.6139, 0.9889, 0.3861, 0.9889, 0.375, 0.25, 0.625, 0.25, 0.625, 0.5, 0.375, 0.5, 0.625, 0.5, 0.875, 0.5, 0.875, 0.7139, 0.625, 0.7139, 0.375, 0.0361, 0.625, 0.0361, 0.625, 0.25, 0.375, 0.25, 0.375, 0.5, 0.625, 0.5, 0.625, 0.7139, 0.375, 0.7139, 0.3861, 0.9889, 0.6139, 0.9889, 0.6313, 1.006, 0.3687, 1.006, 0.6139, 0.7611, 0.3861, 0.7611, 0.375, 0.7139, 0.625, 0.7139, 0.3687, 1.006, 0.3625, 0.75, 0.3861, 0.7611, 0.3861, 0.9889, 0.6375, 0.75, 0.6313, 1.006, 0.6139, 0.9889, 0.6139, 0.7611, 0.125, 0.5, 0.375, 0.5, 0.375, 0.7139, 0.125, 0.7139])
me_cube_020.use_remesh_fix_poles = True
me_cube_020.use_remesh_preserve_attributes = False
me_cube_020.update()

# ---- objects
ob_light = bpy.data.objects.new('Light', light_light)
ob_camera = bpy.data.objects.new('Camera', cam_camera)
ob_plane = bpy.data.objects.new('Plane', me_plane)
ob_cube_003 = bpy.data.objects.new('Cube.003', me_cube_018)
ob_cube_001 = bpy.data.objects.new('Cube.001', me_cube_020)

# ---- transforms, parenting, visibility, modifiers, constraints
ob_light.location = (-0.2574, -3.185, -0.2599)
ob_light.rotation_euler = (0.6503, 0.05522, 1.866)
ob_light.lock_rotations_4d = False
ob_light.empty_display_type = 'ARROWS'
ob_light.color = (0.0, 0.0, 0.0, 0.0)
ob_light.lineart.crease_threshold = 0.0
ob_camera.location = (7.359, -6.926, 4.958)
ob_camera.rotation_euler = (1.109, 0.0, 0.8149)
ob_camera.lock_rotations_4d = False
ob_camera.empty_display_type = 'ARROWS'
ob_camera.color = (0.0, 0.0, 0.0, 0.0)
ob_camera.display_type = 'WIRE'
ob_camera.lineart.crease_threshold = 0.0
ob_plane.location = (0.0, 0.0, 0.0)
ob_plane.rotation_euler = (1.571, -0.0, 0.0)
ob_plane.scale = (4.305, 4.305, 4.305)
ob_cube_003.location = (2.919, -0.2261, -4.239)
ob_cube_003.scale = (1.141, 0.2564, 0.6835)
ob_cube_001.location = (2.919, -0.2261, -4.239)
ob_cube_001.scale = (1.141, 0.2564, 0.6835)

# ---- collection membership
col_collection.objects.link(ob_light)
col_collection.objects.link(ob_camera)
col_collection.objects.link(ob_plane)
col_collection.objects.link(ob_cube_003)
col_collection.objects.link(ob_cube_001)

# ---- scene / render settings (as saved in the file)
scene.camera = ob_camera
scene.frame_start = 1; scene.frame_end = 250; scene.frame_set(1)
scene.render.engine = 'BLENDER_EEVEE_NEXT'
scene.cycles.sampling_pattern = 'TABULATED_SOBOL'
scene.cycles.use_light_tree = False
scene.view_settings.view_transform = 'Filmic'
bpy.context.view_layer.update()
